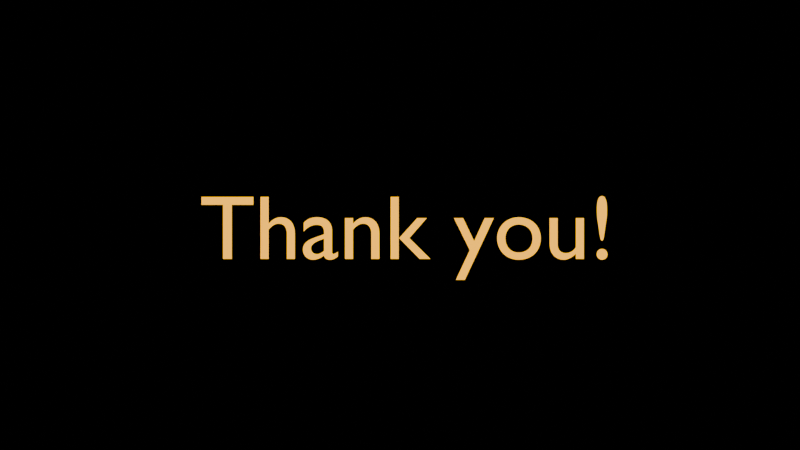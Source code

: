 # Source: Take2.blend  (saved by Blender 5.0.119; exported with 4.5.12 LTS)
import bpy
from mathutils import Matrix  # noqa: F401  (used for matrix-valued properties, if any)

bpy.ops.wm.read_factory_settings(use_empty=True)
scene = bpy.context.scene
scene.name = '10_Conclusion'

# ---- collections
col_fin = bpy.data.collections.new('Fin'); scene.collection.children.link(col_fin)

# ---- materials (node trees are filled in below, after node groups)
mat_material_072 = bpy.data.materials.new('Material.072')
mat_material_072.diffuse_color = (1.0, 0.4341, 0.0, 1.0)

# ---- material node trees
mat_material_072.use_nodes = True; mat_material_072.node_tree.nodes.clear()
_N = mat_material_072.node_tree.nodes; _L = mat_material_072.node_tree.links
n0 = _N.new('ShaderNodeBsdfPrincipled'); n0.name = 'Principled BSDF'; n0.location = (-200, 100)
n0.inputs[0].default_value = (1.0, 0.4342, 0.0, 1.0)
n0.inputs[2].default_value = 0.0
n0.inputs[3].default_value = 1.0
n0.inputs[4].default_value = 0.6596
n1 = _N.new('ShaderNodeOutputMaterial'); n1.name = 'Material Output'; n1.location = (200, 100)
_L.new(n0.outputs[0], n1.inputs[0])
n1.is_active_output = True

# ---- world
world_world_009 = bpy.data.worlds.new('World.009'); scene.world = world_world_009
world_world_009.use_nodes = True; world_world_009.node_tree.nodes.clear()
_N = world_world_009.node_tree.nodes; _L = world_world_009.node_tree.links
n0 = _N.new('ShaderNodeOutputWorld'); n0.name = 'World Output'; n0.location = (200, 100)
n1 = _N.new('ShaderNodeBsdfPrincipled'); n1.name = 'Principled BSDF'; n1.location = (-200, 100)
_L.new(n1.outputs[0], n0.inputs[0])
n0.is_active_output = True

# ---- cameras
cam_camera_009 = bpy.data.cameras.new('Camera.009')

# ---- lights
light_area_007 = bpy.data.lights.new('Area.007', 'SUN')

# ---- curves / text
txt_text_033 = bpy.data.curves.new('Text.033', 'FONT')
txt_text_033.dimensions = '2D'
txt_text_033.body = 'Thank you!'
txt_text_033.materials.append(mat_material_072)

# ---- objects
ob_camera_009 = bpy.data.objects.new('Camera.009', cam_camera_009)
ob_area_007 = bpy.data.objects.new('Area.007', light_area_007)
ob_empty_007 = bpy.data.objects.new('Empty.007', None)
ob_heading_002 = bpy.data.objects.new('Heading.002', txt_text_033)

# ---- transforms, parenting, visibility, modifiers, constraints
ob_camera_009.location = (0.0, -3.66, 0.0)
ob_camera_009.rotation_euler = (1.571, -0.0, 0.0)
ob_area_007.location = (0.4519, -0.241, 0.2274)
ob_area_007.rotation_euler = (1.571, 0.0, 0.0)
ob_area_007.scale = (1.15, 1.15, 1.15)
ob_empty_007.location = (-0.001712, -1.176e-08, 0.0002385)
ob_empty_007.rotation_euler = (1.571, -0.0, -0.0)
ob_empty_007.scale = (0.5269, 0.5339, 0.5269)
ob_empty_007.empty_display_type = 'IMAGE'
ob_empty_007.empty_display_size = 5.0
ob_empty_007.hide_render = True
ob_heading_002.location = (-0.6591, -2.017e-08, -0.1111)
ob_heading_002.rotation_euler = (1.571, 0.0, 0.0)
ob_heading_002.scale = (0.3001, 0.3001, 0.3001)

# ---- collection membership
scene.collection.objects.link(ob_camera_009)
scene.collection.objects.link(ob_area_007)
scene.collection.objects.link(ob_empty_007)
col_fin.objects.link(ob_heading_002)

# ---- scene / render settings (as saved in the file)
scene.camera = ob_camera_009
scene.frame_start = 1; scene.frame_end = 250; scene.frame_set(90)
scene.render.engine = 'CYCLES'
scene.render.image_settings.file_format = 'FFMPEG'
scene.render.image_settings.color_mode = 'RGB'
scene.render.image_settings.exr_codec = 'NONE'
scene.render.use_bake_clear = False
scene.render.bake_margin = 0
scene.render.bake_bias = 0.0
scene.render.bake_samples = 0
scene.render.simplify_subdivision_render = 0
scene.render.simplify_child_particles_render = 0.0
scene.cycles.samples = 1024
scene.eevee.use_volume_custom_range = False
scene.eevee.gtao_distance = 0.0
scene.eevee.use_fast_gi = False
scene.view_settings.white_balance_temperature = 0.0
scene.view_settings.white_balance_tint = 0.0
scene.view_settings.white_balance_whitepoint = (2.97, 0.5193, -0.0414)
bpy.context.view_layer.update()
